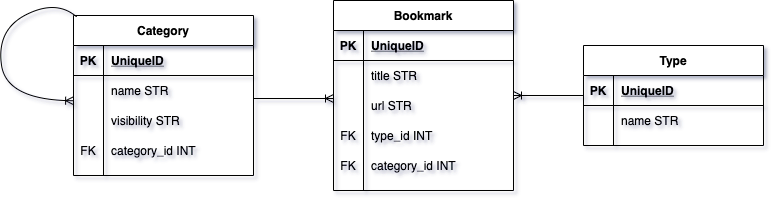

The diagram above was exported from draw.io. Its source (the exported page's mxGraphModel, read from the mxfile embedded in the PNG):
<mxGraphModel dx="1182" dy="631" grid="1" gridSize="10" guides="1" tooltips="1" connect="1" arrows="1" fold="1" page="1" pageScale="1" pageWidth="827" pageHeight="1169" math="0" shadow="0">
  <root>
    <mxCell id="0" />
    <mxCell id="1" parent="0" />
    <mxCell id="z66pJqgCsoMfZ0AJr05v-36" value="" style="edgeStyle=orthogonalEdgeStyle;rounded=0;orthogonalLoop=1;jettySize=auto;html=1;endArrow=ERoneToMany;endFill=0;" edge="1" parent="1">
      <mxGeometry relative="1" as="geometry">
        <mxPoint x="289.9999999999999" y="348" as="sourcePoint" />
        <mxPoint x="370" y="348" as="targetPoint" />
      </mxGeometry>
    </mxCell>
    <mxCell id="z66pJqgCsoMfZ0AJr05v-1" value="Category" style="shape=table;startSize=30;container=1;collapsible=1;childLayout=tableLayout;fixedRows=1;rowLines=0;fontStyle=1;align=center;resizeLast=1;" vertex="1" parent="1">
      <mxGeometry x="110" y="265" width="180" height="160" as="geometry" />
    </mxCell>
    <mxCell id="z66pJqgCsoMfZ0AJr05v-2" value="" style="shape=partialRectangle;collapsible=0;dropTarget=0;pointerEvents=0;fillColor=none;top=0;left=0;bottom=1;right=0;points=[[0,0.5],[1,0.5]];portConstraint=eastwest;" vertex="1" parent="z66pJqgCsoMfZ0AJr05v-1">
      <mxGeometry y="30" width="180" height="30" as="geometry" />
    </mxCell>
    <mxCell id="z66pJqgCsoMfZ0AJr05v-3" value="PK" style="shape=partialRectangle;connectable=0;fillColor=none;top=0;left=0;bottom=0;right=0;fontStyle=1;overflow=hidden;" vertex="1" parent="z66pJqgCsoMfZ0AJr05v-2">
      <mxGeometry width="30" height="30" as="geometry">
        <mxRectangle width="30" height="30" as="alternateBounds" />
      </mxGeometry>
    </mxCell>
    <mxCell id="z66pJqgCsoMfZ0AJr05v-4" value="UniqueID" style="shape=partialRectangle;connectable=0;fillColor=none;top=0;left=0;bottom=0;right=0;align=left;spacingLeft=6;fontStyle=5;overflow=hidden;" vertex="1" parent="z66pJqgCsoMfZ0AJr05v-2">
      <mxGeometry x="30" width="150" height="30" as="geometry">
        <mxRectangle width="150" height="30" as="alternateBounds" />
      </mxGeometry>
    </mxCell>
    <mxCell id="z66pJqgCsoMfZ0AJr05v-5" value="" style="shape=partialRectangle;collapsible=0;dropTarget=0;pointerEvents=0;fillColor=none;top=0;left=0;bottom=0;right=0;points=[[0,0.5],[1,0.5]];portConstraint=eastwest;" vertex="1" parent="z66pJqgCsoMfZ0AJr05v-1">
      <mxGeometry y="60" width="180" height="30" as="geometry" />
    </mxCell>
    <mxCell id="z66pJqgCsoMfZ0AJr05v-6" value="" style="shape=partialRectangle;connectable=0;fillColor=none;top=0;left=0;bottom=0;right=0;editable=1;overflow=hidden;" vertex="1" parent="z66pJqgCsoMfZ0AJr05v-5">
      <mxGeometry width="30" height="30" as="geometry">
        <mxRectangle width="30" height="30" as="alternateBounds" />
      </mxGeometry>
    </mxCell>
    <mxCell id="z66pJqgCsoMfZ0AJr05v-7" value="name STR" style="shape=partialRectangle;connectable=0;fillColor=none;top=0;left=0;bottom=0;right=0;align=left;spacingLeft=6;overflow=hidden;" vertex="1" parent="z66pJqgCsoMfZ0AJr05v-5">
      <mxGeometry x="30" width="150" height="30" as="geometry">
        <mxRectangle width="150" height="30" as="alternateBounds" />
      </mxGeometry>
    </mxCell>
    <mxCell id="z66pJqgCsoMfZ0AJr05v-8" value="" style="shape=partialRectangle;collapsible=0;dropTarget=0;pointerEvents=0;fillColor=none;top=0;left=0;bottom=0;right=0;points=[[0,0.5],[1,0.5]];portConstraint=eastwest;" vertex="1" parent="z66pJqgCsoMfZ0AJr05v-1">
      <mxGeometry y="90" width="180" height="30" as="geometry" />
    </mxCell>
    <mxCell id="z66pJqgCsoMfZ0AJr05v-9" value="" style="shape=partialRectangle;connectable=0;fillColor=none;top=0;left=0;bottom=0;right=0;editable=1;overflow=hidden;" vertex="1" parent="z66pJqgCsoMfZ0AJr05v-8">
      <mxGeometry width="30" height="30" as="geometry">
        <mxRectangle width="30" height="30" as="alternateBounds" />
      </mxGeometry>
    </mxCell>
    <mxCell id="z66pJqgCsoMfZ0AJr05v-10" value="visibility STR" style="shape=partialRectangle;connectable=0;fillColor=none;top=0;left=0;bottom=0;right=0;align=left;spacingLeft=6;overflow=hidden;" vertex="1" parent="z66pJqgCsoMfZ0AJr05v-8">
      <mxGeometry x="30" width="150" height="30" as="geometry">
        <mxRectangle width="150" height="30" as="alternateBounds" />
      </mxGeometry>
    </mxCell>
    <mxCell id="z66pJqgCsoMfZ0AJr05v-14" value="" style="shape=partialRectangle;collapsible=0;dropTarget=0;pointerEvents=0;fillColor=none;top=0;left=0;bottom=0;right=0;points=[[0,0.5],[1,0.5]];portConstraint=eastwest;" vertex="1" parent="z66pJqgCsoMfZ0AJr05v-1">
      <mxGeometry y="120" width="180" height="30" as="geometry" />
    </mxCell>
    <mxCell id="z66pJqgCsoMfZ0AJr05v-15" value="FK" style="shape=partialRectangle;connectable=0;fillColor=none;top=0;left=0;bottom=0;right=0;editable=1;overflow=hidden;" vertex="1" parent="z66pJqgCsoMfZ0AJr05v-14">
      <mxGeometry width="30" height="30" as="geometry">
        <mxRectangle width="30" height="30" as="alternateBounds" />
      </mxGeometry>
    </mxCell>
    <mxCell id="z66pJqgCsoMfZ0AJr05v-16" value="category_id INT" style="shape=partialRectangle;connectable=0;fillColor=none;top=0;left=0;bottom=0;right=0;align=left;spacingLeft=6;overflow=hidden;" vertex="1" parent="z66pJqgCsoMfZ0AJr05v-14">
      <mxGeometry x="30" width="150" height="30" as="geometry">
        <mxRectangle width="150" height="30" as="alternateBounds" />
      </mxGeometry>
    </mxCell>
    <mxCell id="z66pJqgCsoMfZ0AJr05v-56" value="" style="edgeStyle=orthogonalEdgeStyle;rounded=0;orthogonalLoop=1;jettySize=auto;html=1;startArrow=ERoneToMany;startFill=0;endArrow=none;endFill=0;" edge="1" parent="1" source="z66pJqgCsoMfZ0AJr05v-20" target="z66pJqgCsoMfZ0AJr05v-40">
      <mxGeometry relative="1" as="geometry" />
    </mxCell>
    <mxCell id="z66pJqgCsoMfZ0AJr05v-20" value="Bookmark" style="shape=table;startSize=30;container=1;collapsible=1;childLayout=tableLayout;fixedRows=1;rowLines=0;fontStyle=1;align=center;resizeLast=1;" vertex="1" parent="1">
      <mxGeometry x="370" y="250" width="180" height="190" as="geometry" />
    </mxCell>
    <mxCell id="z66pJqgCsoMfZ0AJr05v-21" value="" style="shape=partialRectangle;collapsible=0;dropTarget=0;pointerEvents=0;fillColor=none;top=0;left=0;bottom=1;right=0;points=[[0,0.5],[1,0.5]];portConstraint=eastwest;" vertex="1" parent="z66pJqgCsoMfZ0AJr05v-20">
      <mxGeometry y="30" width="180" height="30" as="geometry" />
    </mxCell>
    <mxCell id="z66pJqgCsoMfZ0AJr05v-22" value="PK" style="shape=partialRectangle;connectable=0;fillColor=none;top=0;left=0;bottom=0;right=0;fontStyle=1;overflow=hidden;" vertex="1" parent="z66pJqgCsoMfZ0AJr05v-21">
      <mxGeometry width="30" height="30" as="geometry">
        <mxRectangle width="30" height="30" as="alternateBounds" />
      </mxGeometry>
    </mxCell>
    <mxCell id="z66pJqgCsoMfZ0AJr05v-23" value="UniqueID" style="shape=partialRectangle;connectable=0;fillColor=none;top=0;left=0;bottom=0;right=0;align=left;spacingLeft=6;fontStyle=5;overflow=hidden;" vertex="1" parent="z66pJqgCsoMfZ0AJr05v-21">
      <mxGeometry x="30" width="150" height="30" as="geometry">
        <mxRectangle width="150" height="30" as="alternateBounds" />
      </mxGeometry>
    </mxCell>
    <mxCell id="z66pJqgCsoMfZ0AJr05v-24" value="" style="shape=partialRectangle;collapsible=0;dropTarget=0;pointerEvents=0;fillColor=none;top=0;left=0;bottom=0;right=0;points=[[0,0.5],[1,0.5]];portConstraint=eastwest;" vertex="1" parent="z66pJqgCsoMfZ0AJr05v-20">
      <mxGeometry y="60" width="180" height="30" as="geometry" />
    </mxCell>
    <mxCell id="z66pJqgCsoMfZ0AJr05v-25" value="" style="shape=partialRectangle;connectable=0;fillColor=none;top=0;left=0;bottom=0;right=0;editable=1;overflow=hidden;" vertex="1" parent="z66pJqgCsoMfZ0AJr05v-24">
      <mxGeometry width="30" height="30" as="geometry">
        <mxRectangle width="30" height="30" as="alternateBounds" />
      </mxGeometry>
    </mxCell>
    <mxCell id="z66pJqgCsoMfZ0AJr05v-26" value="title STR" style="shape=partialRectangle;connectable=0;fillColor=none;top=0;left=0;bottom=0;right=0;align=left;spacingLeft=6;overflow=hidden;" vertex="1" parent="z66pJqgCsoMfZ0AJr05v-24">
      <mxGeometry x="30" width="150" height="30" as="geometry">
        <mxRectangle width="150" height="30" as="alternateBounds" />
      </mxGeometry>
    </mxCell>
    <mxCell id="z66pJqgCsoMfZ0AJr05v-27" value="" style="shape=partialRectangle;collapsible=0;dropTarget=0;pointerEvents=0;fillColor=none;top=0;left=0;bottom=0;right=0;points=[[0,0.5],[1,0.5]];portConstraint=eastwest;" vertex="1" parent="z66pJqgCsoMfZ0AJr05v-20">
      <mxGeometry y="90" width="180" height="30" as="geometry" />
    </mxCell>
    <mxCell id="z66pJqgCsoMfZ0AJr05v-28" value="" style="shape=partialRectangle;connectable=0;fillColor=none;top=0;left=0;bottom=0;right=0;editable=1;overflow=hidden;" vertex="1" parent="z66pJqgCsoMfZ0AJr05v-27">
      <mxGeometry width="30" height="30" as="geometry">
        <mxRectangle width="30" height="30" as="alternateBounds" />
      </mxGeometry>
    </mxCell>
    <mxCell id="z66pJqgCsoMfZ0AJr05v-29" value="url STR" style="shape=partialRectangle;connectable=0;fillColor=none;top=0;left=0;bottom=0;right=0;align=left;spacingLeft=6;overflow=hidden;" vertex="1" parent="z66pJqgCsoMfZ0AJr05v-27">
      <mxGeometry x="30" width="150" height="30" as="geometry">
        <mxRectangle width="150" height="30" as="alternateBounds" />
      </mxGeometry>
    </mxCell>
    <mxCell id="z66pJqgCsoMfZ0AJr05v-30" value="" style="shape=partialRectangle;collapsible=0;dropTarget=0;pointerEvents=0;fillColor=none;top=0;left=0;bottom=0;right=0;points=[[0,0.5],[1,0.5]];portConstraint=eastwest;" vertex="1" parent="z66pJqgCsoMfZ0AJr05v-20">
      <mxGeometry y="120" width="180" height="30" as="geometry" />
    </mxCell>
    <mxCell id="z66pJqgCsoMfZ0AJr05v-31" value="FK" style="shape=partialRectangle;connectable=0;fillColor=none;top=0;left=0;bottom=0;right=0;editable=1;overflow=hidden;" vertex="1" parent="z66pJqgCsoMfZ0AJr05v-30">
      <mxGeometry width="30" height="30" as="geometry">
        <mxRectangle width="30" height="30" as="alternateBounds" />
      </mxGeometry>
    </mxCell>
    <mxCell id="z66pJqgCsoMfZ0AJr05v-32" value="type_id INT" style="shape=partialRectangle;connectable=0;fillColor=none;top=0;left=0;bottom=0;right=0;align=left;spacingLeft=6;overflow=hidden;" vertex="1" parent="z66pJqgCsoMfZ0AJr05v-30">
      <mxGeometry x="30" width="150" height="30" as="geometry">
        <mxRectangle width="150" height="30" as="alternateBounds" />
      </mxGeometry>
    </mxCell>
    <mxCell id="z66pJqgCsoMfZ0AJr05v-33" value="" style="shape=partialRectangle;collapsible=0;dropTarget=0;pointerEvents=0;fillColor=none;top=0;left=0;bottom=0;right=0;points=[[0,0.5],[1,0.5]];portConstraint=eastwest;" vertex="1" parent="z66pJqgCsoMfZ0AJr05v-20">
      <mxGeometry y="150" width="180" height="30" as="geometry" />
    </mxCell>
    <mxCell id="z66pJqgCsoMfZ0AJr05v-34" value="FK" style="shape=partialRectangle;connectable=0;fillColor=none;top=0;left=0;bottom=0;right=0;editable=1;overflow=hidden;" vertex="1" parent="z66pJqgCsoMfZ0AJr05v-33">
      <mxGeometry width="30" height="30" as="geometry">
        <mxRectangle width="30" height="30" as="alternateBounds" />
      </mxGeometry>
    </mxCell>
    <mxCell id="z66pJqgCsoMfZ0AJr05v-35" value="category_id INT" style="shape=partialRectangle;connectable=0;fillColor=none;top=0;left=0;bottom=0;right=0;align=left;spacingLeft=6;overflow=hidden;" vertex="1" parent="z66pJqgCsoMfZ0AJr05v-33">
      <mxGeometry x="30" width="150" height="30" as="geometry">
        <mxRectangle width="150" height="30" as="alternateBounds" />
      </mxGeometry>
    </mxCell>
    <mxCell id="z66pJqgCsoMfZ0AJr05v-40" value="Type" style="shape=table;startSize=30;container=1;collapsible=1;childLayout=tableLayout;fixedRows=1;rowLines=0;fontStyle=1;align=center;resizeLast=1;" vertex="1" parent="1">
      <mxGeometry x="620" y="295" width="180" height="100" as="geometry" />
    </mxCell>
    <mxCell id="z66pJqgCsoMfZ0AJr05v-41" value="" style="shape=partialRectangle;collapsible=0;dropTarget=0;pointerEvents=0;fillColor=none;top=0;left=0;bottom=1;right=0;points=[[0,0.5],[1,0.5]];portConstraint=eastwest;" vertex="1" parent="z66pJqgCsoMfZ0AJr05v-40">
      <mxGeometry y="30" width="180" height="30" as="geometry" />
    </mxCell>
    <mxCell id="z66pJqgCsoMfZ0AJr05v-42" value="PK" style="shape=partialRectangle;connectable=0;fillColor=none;top=0;left=0;bottom=0;right=0;fontStyle=1;overflow=hidden;" vertex="1" parent="z66pJqgCsoMfZ0AJr05v-41">
      <mxGeometry width="30" height="30" as="geometry">
        <mxRectangle width="30" height="30" as="alternateBounds" />
      </mxGeometry>
    </mxCell>
    <mxCell id="z66pJqgCsoMfZ0AJr05v-43" value="UniqueID" style="shape=partialRectangle;connectable=0;fillColor=none;top=0;left=0;bottom=0;right=0;align=left;spacingLeft=6;fontStyle=5;overflow=hidden;" vertex="1" parent="z66pJqgCsoMfZ0AJr05v-41">
      <mxGeometry x="30" width="150" height="30" as="geometry">
        <mxRectangle width="150" height="30" as="alternateBounds" />
      </mxGeometry>
    </mxCell>
    <mxCell id="z66pJqgCsoMfZ0AJr05v-44" value="" style="shape=partialRectangle;collapsible=0;dropTarget=0;pointerEvents=0;fillColor=none;top=0;left=0;bottom=0;right=0;points=[[0,0.5],[1,0.5]];portConstraint=eastwest;" vertex="1" parent="z66pJqgCsoMfZ0AJr05v-40">
      <mxGeometry y="60" width="180" height="30" as="geometry" />
    </mxCell>
    <mxCell id="z66pJqgCsoMfZ0AJr05v-45" value="" style="shape=partialRectangle;connectable=0;fillColor=none;top=0;left=0;bottom=0;right=0;editable=1;overflow=hidden;" vertex="1" parent="z66pJqgCsoMfZ0AJr05v-44">
      <mxGeometry width="30" height="30" as="geometry">
        <mxRectangle width="30" height="30" as="alternateBounds" />
      </mxGeometry>
    </mxCell>
    <mxCell id="z66pJqgCsoMfZ0AJr05v-46" value="name STR" style="shape=partialRectangle;connectable=0;fillColor=none;top=0;left=0;bottom=0;right=0;align=left;spacingLeft=6;overflow=hidden;" vertex="1" parent="z66pJqgCsoMfZ0AJr05v-44">
      <mxGeometry x="30" width="150" height="30" as="geometry">
        <mxRectangle width="150" height="30" as="alternateBounds" />
      </mxGeometry>
    </mxCell>
    <mxCell id="z66pJqgCsoMfZ0AJr05v-63" value="" style="curved=1;endArrow=ERoneToMany;html=1;rounded=0;endFill=0;entryX=-0.016;entryY=0.874;entryDx=0;entryDy=0;entryPerimeter=0;" edge="1" parent="1">
      <mxGeometry width="50" height="50" relative="1" as="geometry">
        <mxPoint x="113" y="266.27272727272737" as="sourcePoint" />
        <mxPoint x="110.12000000000012" y="350.22" as="targetPoint" />
        <Array as="points">
          <mxPoint x="93" y="249" />
          <mxPoint x="33" y="279" />
          <mxPoint x="43" y="350" />
        </Array>
      </mxGeometry>
    </mxCell>
  </root>
</mxGraphModel>